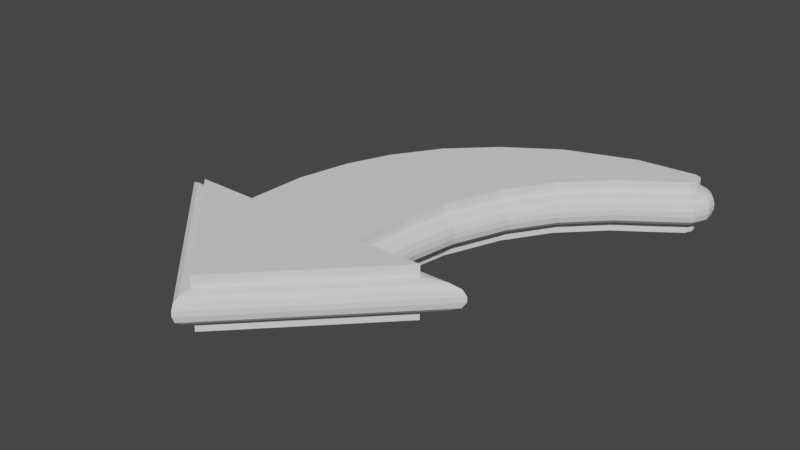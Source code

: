 # Source: 3dArrow.blend  (saved by Blender 2.83.19; exported with 4.5.12 LTS)
import bpy
from mathutils import Matrix  # noqa: F401  (used for matrix-valued properties, if any)

bpy.ops.wm.read_factory_settings(use_empty=True)
scene = bpy.context.scene
scene.name = 'Scene'

# ---- collections
col_collection = bpy.data.collections.new('Collection'); scene.collection.children.link(col_collection)

# ---- world
world_world = bpy.data.worlds.new('World'); scene.world = world_world
world_world.use_nodes = True; world_world.node_tree.nodes.clear()
_N = world_world.node_tree.nodes; _L = world_world.node_tree.links
n0 = _N.new('ShaderNodeOutputWorld'); n0.name = 'World Output'; n0.location = (300, 300)
n1 = _N.new('ShaderNodeBackground'); n1.name = 'Background'; n1.location = (10, 300)
n1.inputs[0].default_value = (0.05088, 0.05088, 0.05088, 1.0)
_L.new(n1.outputs[0], n0.inputs[0])
n0.is_active_output = True
world_world.color = (0.05088, 0.05088, 0.05088)
world_world.use_sun_shadow = False
world_world.sun_shadow_jitter_overblur = 0.0

# ---- meshes
me_plane = bpy.data.meshes.new('Plane')
me_plane.from_pydata([(0.3596, -0.3348, 0.0), (0.09877, -0.3366, 0.0), (0.1128, -0.1191, 0.0), (0.1456, 0.0727, 0.0), (0.239, 0.305, 0.0), (0.3561, 0.4832, 0.0), (0.5152, 0.6422, 0.0), (0.6603, 0.7456, 0.0), (0.7288, 0.8831, 0.0), (0.4909, 0.8656, 0.0), (0.2087, 0.7655, 0.0), (-0.001017, 0.6241, 0.0), (-0.1674, 0.4646, 0.0), (-0.2899, 0.2808, 0.0), (-0.3624, 0.111, 0.0), (-0.4125, -0.101, 0.0), (-0.4217, -0.3438, 0.0), (-0.6798, -0.342, 0.0), (-0.1607, -0.863, 0.0), (-0.6798, -0.342, -0.12), (-0.4217, -0.3438, -0.12), (-0.4125, -0.101, -0.12), (-0.3624, 0.111, -0.12), (-0.2899, 0.2808, -0.12), (-0.1674, 0.4646, -0.12), (-0.001017, 0.6241, -0.12), (0.2087, 0.7655, -0.12), (0.4909, 0.8656, -0.12), (0.7288, 0.8831, -0.12), (0.6603, 0.7456, -0.12), (0.5152, 0.6422, -0.12), (0.3561, 0.4832, -0.12), (0.239, 0.305, -0.12), (0.1456, 0.0727, -0.12), (0.1128, -0.1191, -0.12), (0.09877, -0.3366, -0.12), (0.3596, -0.3348, -0.12), (-0.1607, -0.863, -0.12), (0.3596, -0.3348, 0.04677), (0.09877, -0.3366, 0.04677), (0.1128, -0.1191, 0.04677), (0.1456, 0.07271, 0.04677), (0.239, 0.305, 0.04677), (0.3561, 0.4832, 0.04677), (0.5152, 0.6422, 0.04677), (0.6603, 0.7456, 0.04677), (0.7288, 0.8831, 0.04677), (0.4909, 0.8656, 0.04677), (0.2087, 0.7655, 0.04677), (-0.001017, 0.6241, 0.04677), (-0.1674, 0.4646, 0.04677), (-0.2899, 0.2808, 0.04677), (-0.3624, 0.111, 0.04677), (-0.4125, -0.101, 0.04677), (-0.4217, -0.3438, 0.04677), (-0.6798, -0.342, 0.04677), (-0.1607, -0.863, 0.04677), (-0.4217, -0.3438, -0.1668), (-0.6798, -0.342, -0.1668), (-0.4125, -0.101, -0.1668), (-0.3624, 0.111, -0.1668), (-0.2899, 0.2808, -0.1668), (-0.1674, 0.4646, -0.1668), (-0.001017, 0.6241, -0.1668), (0.2087, 0.7655, -0.1668), (0.4909, 0.8656, -0.1668), (0.7288, 0.8831, -0.1668), (0.6603, 0.7456, -0.1668), (0.5152, 0.6422, -0.1668), (0.3561, 0.4832, -0.1668), (0.239, 0.305, -0.1668), (0.1456, 0.07271, -0.1668), (0.1128, -0.1191, -0.1668), (0.09877, -0.3366, -0.1668), (0.3596, -0.3348, -0.1668), (-0.1607, -0.863, -0.1668), (0.7496, 0.874, 0.0), (0.7588, 0.8611, 1.066e-13), (0.7588, 0.8611, -0.12), (0.7496, 0.874, -0.12), (0.7588, 0.8611, 0.04677), (0.7496, 0.874, 0.04677), (0.7496, 0.874, -0.1668), (0.7588, 0.8611, -0.1668), (0.7605, 0.8392, 4.858e-14), (0.7472, 0.8099, 5.684e-14), (0.7472, 0.8099, -0.12), (0.7605, 0.8392, -0.12), (0.7472, 0.8099, 0.04677), (0.7605, 0.8392, 0.04677), (0.7605, 0.8392, -0.1668), (0.7472, 0.8099, -0.1668), (0.3888, -0.3225, 0.0), (0.5069, -0.2725, -0.04913), (0.4479, -0.2975, -0.006582), (0.4911, -0.2792, -0.02457), (0.1641, -0.2749, -0.04913), (0.1117, -0.3244, 0.0), (0.1571, -0.2815, -0.02457), (0.1379, -0.2996, -0.006582), (0.1737, -0.1263, -0.04913), (0.1249, -0.1205, 0.0), (0.1672, -0.1255, -0.02457), (0.1493, -0.1234, -0.006582), (0.2049, 0.05592, -0.04913), (0.1574, 0.06938, 0.0), (0.1985, 0.05772, -0.02457), (0.1811, 0.06265, -0.006582), (0.2936, 0.2765, -0.04913), (0.2498, 0.2993, 0.0), (0.2877, 0.2795, -0.02457), (0.2717, 0.2879, -0.006582), (0.4039, 0.4443, -0.04913), (0.3656, 0.4755, 0.0), (0.3987, 0.4484, -0.02457), (0.3847, 0.4599, -0.006582), (0.5549, 0.5953, -0.04913), (0.5231, 0.6329, 0.0), (0.5506, 0.6003, -0.02457), (0.539, 0.6141, -0.006582), (0.6963, 0.696, -0.04913), (0.6675, 0.7357, 0.0), (0.6925, 0.7013, -0.02457), (0.6819, 0.7159, -0.006582), (0.7309, 0.8954, 0.0), (0.7395, 0.9453, -0.04913), (0.7352, 0.9203, -0.006582), (0.7383, 0.9386, -0.02457), (0.4782, 0.9261, -0.04913), (0.4884, 0.8776, 0.0), (0.4795, 0.9196, -0.02457), (0.4833, 0.9019, -0.006582), (0.1809, 0.8206, -0.04913), (0.2032, 0.7764, 0.0), (0.1839, 0.8147, -0.02457), (0.1921, 0.7985, -0.006582), (-0.03962, 0.672, -0.04913), (-0.008663, 0.6336, 0.0), (-0.03547, 0.6669, -0.02457), (-0.02414, 0.6528, -0.006582), (-0.2146, 0.5042, -0.04913), (-0.1767, 0.4725, 0.0), (-0.2095, 0.4999, -0.02457), (-0.1957, 0.4883, -0.006582), (-0.3441, 0.31, -0.04913), (-0.3007, 0.2866, 0.0), (-0.3383, 0.3069, -0.02457), (-0.3224, 0.2983, -0.006582), (-0.4208, 0.1302, -0.04913), (-0.3739, 0.1148, 0.0), (-0.4145, 0.1282, -0.02457), (-0.3974, 0.1225, -0.006582), (-0.4735, -0.09271, -0.04913), (-0.4246, -0.09936, 0.0), (-0.467, -0.0936, -0.02457), (-0.4491, -0.09603, -0.006582), (-0.4807, -0.2821, -0.04913), (-0.4334, -0.3315, 0.0), (-0.4744, -0.2887, -0.02457), (-0.4571, -0.3068, -0.006582), (-0.8283, -0.2797, -0.04913), (-0.7092, -0.3296, 0.0), (-0.8123, -0.2864, -0.02457), (-0.7688, -0.3047, -0.006582), (-0.1605, -0.9501, -0.04913), (-0.1607, -0.8803, 0.0), (-0.1605, -0.9407, -0.02457), (-0.1606, -0.9152, -0.006582), (-0.4807, -0.2821, -0.07087), (-0.4334, -0.3315, -0.12), (-0.4744, -0.2887, -0.09543), (-0.4571, -0.3068, -0.1134), (-0.7092, -0.3296, -0.12), (-0.8283, -0.2797, -0.07087), (-0.7688, -0.3047, -0.1134), (-0.8123, -0.2864, -0.09543), (-0.4735, -0.09271, -0.07087), (-0.4246, -0.09936, -0.12), (-0.467, -0.0936, -0.09543), (-0.4491, -0.09603, -0.1134), (-0.4208, 0.1302, -0.07087), (-0.3739, 0.1148, -0.12), (-0.4145, 0.1282, -0.09543), (-0.3974, 0.1225, -0.1134), (-0.3441, 0.31, -0.07087), (-0.3007, 0.2866, -0.12), (-0.3383, 0.3069, -0.09543), (-0.3224, 0.2983, -0.1134), (-0.2146, 0.5042, -0.07087), (-0.1767, 0.4725, -0.12), (-0.2095, 0.4999, -0.09543), (-0.1957, 0.4883, -0.1134), (-0.03962, 0.672, -0.07087), (-0.008663, 0.6336, -0.12), (-0.03547, 0.6669, -0.09543), (-0.02414, 0.6528, -0.1134), (0.1809, 0.8206, -0.07087), (0.2032, 0.7764, -0.12), (0.1839, 0.8147, -0.09543), (0.1921, 0.7985, -0.1134), (0.4782, 0.9261, -0.07087), (0.4884, 0.8776, -0.12), (0.4795, 0.9196, -0.09543), (0.4833, 0.9019, -0.1134), (0.7395, 0.9453, -0.07087), (0.7309, 0.8954, -0.12), (0.7383, 0.9386, -0.09543), (0.7352, 0.9203, -0.1134), (0.6675, 0.7357, -0.12), (0.6963, 0.696, -0.07087), (0.6819, 0.7159, -0.1134), (0.6925, 0.7013, -0.09543), (0.5549, 0.5953, -0.07087), (0.5231, 0.6329, -0.12), (0.5506, 0.6003, -0.09543), (0.539, 0.6141, -0.1134), (0.4039, 0.4443, -0.07087), (0.3656, 0.4755, -0.12), (0.3987, 0.4484, -0.09543), (0.3847, 0.4599, -0.1134), (0.2936, 0.2765, -0.07087), (0.2498, 0.2993, -0.12), (0.2877, 0.2795, -0.09543), (0.2717, 0.2879, -0.1134), (0.2049, 0.05592, -0.07087), (0.1574, 0.06938, -0.12), (0.1985, 0.05772, -0.09543), (0.1811, 0.06265, -0.1134), (0.1737, -0.1263, -0.07087), (0.1249, -0.1205, -0.12), (0.1672, -0.1255, -0.09543), (0.1493, -0.1234, -0.1134), (0.1641, -0.2749, -0.07087), (0.1117, -0.3244, -0.12), (0.1571, -0.2815, -0.09543), (0.1379, -0.2996, -0.1134), (0.5069, -0.2725, -0.07087), (0.3888, -0.3225, -0.12), (0.4911, -0.2792, -0.09543), (0.4479, -0.2975, -0.1134), (-0.1605, -0.9501, -0.07087), (-0.1607, -0.8803, -0.12), (-0.1605, -0.9407, -0.09543), (-0.1606, -0.9152, -0.1134), (0.755, 0.8006, 0.0), (0.7945, 0.7687, -0.04913), (0.7748, 0.7847, -0.006582), (0.7892, 0.773, -0.02457), (0.7727, 0.8394, 0.0), (0.8227, 0.8307, -0.04913), (0.7977, 0.835, -0.006582), (0.816, 0.8318, -0.02457), (0.7727, 0.8394, -0.12), (0.8227, 0.8307, -0.07087), (0.7977, 0.835, -0.1134), (0.816, 0.8318, -0.09543), (0.755, 0.8006, -0.12), (0.7945, 0.7687, -0.07087), (0.7748, 0.7847, -0.1134), (0.7892, 0.773, -0.09543), (0.7709, 0.8619, 0.0), (0.8188, 0.8794, -0.04913), (0.7948, 0.8707, -0.006582), (0.8124, 0.877, -0.02457), (0.7543, 0.8852, 0.0), (0.7865, 0.9247, -0.04913), (0.7704, 0.9049, -0.006582), (0.7822, 0.9194, -0.02457), (0.7543, 0.8852, -0.12), (0.7865, 0.9247, -0.07087), (0.7704, 0.9049, -0.1134), (0.7822, 0.9194, -0.09543), (0.7709, 0.8619, -0.12), (0.8188, 0.8794, -0.07087), (0.7948, 0.8707, -0.1134), (0.8124, 0.877, -0.09543)], [], [(21, 22, 60, 59), (32, 33, 71, 70), (13, 12, 141, 145), (245, 120, 209, 257), (14, 13, 145, 149), (269, 265, 261, 273), (0, 18, 165, 92), (15, 14, 149, 153), (3, 2, 101, 105), (16, 15, 153, 157), (76, 8, 46, 81), (4, 3, 105, 109), (17, 16, 157, 161), (125, 265, 269, 204), (5, 4, 109, 113), (18, 17, 161, 165), (11, 10, 133, 137), (6, 5, 113, 117), (20, 19, 172, 169), (12, 11, 137, 141), (7, 6, 117, 121), (96, 93, 236, 232), (93, 164, 240, 236), (100, 96, 232, 228), (104, 100, 228, 224), (108, 104, 224, 220), (112, 108, 220, 216), (116, 112, 216, 212), (120, 116, 212, 209), (84, 85, 7, 121, 244, 248, 260, 264, 124, 8, 76, 77), (10, 9, 129, 133), (128, 125, 204, 200), (132, 128, 200, 196), (136, 132, 196, 192), (140, 136, 192, 188), (144, 140, 188, 184), (148, 144, 184, 180), (152, 148, 180, 176), (156, 152, 176, 168), (160, 156, 168, 173), (164, 160, 173, 240), (2, 1, 97, 101), (21, 20, 169, 177), (19, 37, 241, 172), (23, 22, 181, 185), (24, 23, 185, 189), (25, 24, 189, 193), (26, 25, 193, 197), (27, 26, 197, 201), (28, 27, 201, 205), (87, 78, 79, 28, 205, 268, 272, 252, 256, 208, 29, 86), (31, 30, 213, 217), (32, 31, 217, 221), (33, 32, 221, 225), (34, 33, 225, 229), (35, 34, 229, 233), (36, 35, 233, 237), (37, 36, 237, 241), (253, 249, 245, 257), (22, 21, 177, 181), (8, 9, 47, 46), (33, 34, 72, 71), (22, 23, 61, 60), (9, 10, 48, 47), (34, 35, 73, 72), (23, 24, 62, 61), (10, 11, 49, 48), (35, 36, 74, 73), (24, 25, 63, 62), (11, 12, 50, 49), (36, 37, 75, 74), (0, 1, 39, 38), (25, 26, 64, 63), (12, 13, 51, 50), (37, 19, 58, 75), (1, 2, 40, 39), (26, 27, 65, 64), (13, 14, 52, 51), (2, 3, 41, 40), (27, 28, 66, 65), (14, 15, 53, 52), (3, 4, 42, 41), (55, 56, 38, 39, 40, 41, 42, 43, 44, 45, 88, 89, 80, 81, 46, 47, 48, 49, 50, 51, 52, 53, 54), (15, 16, 54, 53), (4, 5, 43, 42), (58, 57, 59, 60, 61, 62, 63, 64, 65, 66, 82, 83, 90, 91, 67, 68, 69, 70, 71, 72, 73, 74, 75), (16, 17, 55, 54), (5, 6, 44, 43), (78, 87, 90, 83), (17, 18, 56, 55), (6, 7, 45, 44), (29, 30, 68, 67), (18, 0, 38, 56), (30, 31, 69, 68), (19, 20, 57, 58), (31, 32, 70, 69), (20, 21, 59, 57), (28, 79, 82, 66), (261, 249, 253, 273), (7, 85, 88, 45), (84, 77, 80, 89), (78, 83, 82, 79), (76, 81, 80, 77), (86, 29, 67, 91), (9, 8, 124, 129), (30, 29, 208, 213), (86, 91, 90, 87), (84, 89, 88, 85), (93, 96, 98, 95), (95, 98, 99, 94), (94, 99, 97, 92), (96, 100, 102, 98), (98, 102, 103, 99), (99, 103, 101, 97), (100, 104, 106, 102), (102, 106, 107, 103), (103, 107, 105, 101), (104, 108, 110, 106), (106, 110, 111, 107), (107, 111, 109, 105), (108, 112, 114, 110), (110, 114, 115, 111), (111, 115, 113, 109), (112, 116, 118, 114), (114, 118, 119, 115), (115, 119, 117, 113), (116, 120, 122, 118), (118, 122, 123, 119), (119, 123, 121, 117), (125, 128, 130, 127), (127, 130, 131, 126), (126, 131, 129, 124), (128, 132, 134, 130), (130, 134, 135, 131), (131, 135, 133, 129), (132, 136, 138, 134), (134, 138, 139, 135), (135, 139, 137, 133), (136, 140, 142, 138), (138, 142, 143, 139), (139, 143, 141, 137), (140, 144, 146, 142), (142, 146, 147, 143), (143, 147, 145, 141), (144, 148, 150, 146), (146, 150, 151, 147), (147, 151, 149, 145), (148, 152, 154, 150), (150, 154, 155, 151), (151, 155, 153, 149), (152, 156, 158, 154), (154, 158, 159, 155), (155, 159, 157, 153), (156, 160, 162, 158), (158, 162, 163, 159), (159, 163, 161, 157), (160, 164, 166, 162), (162, 166, 167, 163), (163, 167, 165, 161), (164, 93, 95, 166), (166, 95, 94, 167), (167, 94, 92, 165), (169, 172, 174, 171), (171, 174, 175, 170), (170, 175, 173, 168), (177, 169, 171, 179), (179, 171, 170, 178), (178, 170, 168, 176), (181, 177, 179, 183), (183, 179, 178, 182), (182, 178, 176, 180), (185, 181, 183, 187), (187, 183, 182, 186), (186, 182, 180, 184), (189, 185, 187, 191), (191, 187, 186, 190), (190, 186, 184, 188), (193, 189, 191, 195), (195, 191, 190, 194), (194, 190, 188, 192), (197, 193, 195, 199), (199, 195, 194, 198), (198, 194, 192, 196), (201, 197, 199, 203), (203, 199, 198, 202), (202, 198, 196, 200), (205, 201, 203, 207), (207, 203, 202, 206), (206, 202, 200, 204), (213, 208, 210, 215), (215, 210, 211, 214), (214, 211, 209, 212), (217, 213, 215, 219), (219, 215, 214, 218), (218, 214, 212, 216), (221, 217, 219, 223), (223, 219, 218, 222), (222, 218, 216, 220), (225, 221, 223, 227), (227, 223, 222, 226), (226, 222, 220, 224), (229, 225, 227, 231), (231, 227, 226, 230), (230, 226, 224, 228), (233, 229, 231, 235), (235, 231, 230, 234), (234, 230, 228, 232), (237, 233, 235, 239), (239, 235, 234, 238), (238, 234, 232, 236), (241, 237, 239, 243), (243, 239, 238, 242), (242, 238, 236, 240), (172, 241, 243, 174), (174, 243, 242, 175), (175, 242, 240, 173), (248, 244, 246, 250), (250, 246, 247, 251), (251, 247, 245, 249), (256, 252, 254, 258), (258, 254, 255, 259), (259, 255, 253, 257), (120, 245, 247, 122), (122, 247, 246, 123), (123, 246, 244, 121), (208, 256, 258, 210), (210, 258, 259, 211), (211, 259, 257, 209), (264, 260, 262, 266), (266, 262, 263, 267), (267, 263, 261, 265), (272, 268, 270, 274), (274, 270, 271, 275), (275, 271, 269, 273), (265, 125, 127, 267), (267, 127, 126, 266), (266, 126, 124, 264), (268, 205, 207, 270), (270, 207, 206, 271), (271, 206, 204, 269), (249, 261, 263, 251), (251, 263, 262, 250), (250, 262, 260, 248), (252, 272, 274, 254), (254, 274, 275, 255), (255, 275, 273, 253), (1, 0, 92, 97)])
_uv = me_plane.uv_layers.new(name='UVMap')
_uv.uv.foreach_set('vector', [0.294, 0.4494, 0.319, 0.5554, 0.319, 0.5554, 0.294, 0.4494, 0.6196, 0.6525, 0.5729, 0.5357, 0.5729, 0.5357, 0.6196, 0.6525, 0.3551, 0.6403, 0.4164, 0.7322, 0.4117, 0.7362, 0.3498, 0.6432, 0.9, 0.8816, 0.8482, 0.848, 0.8482, 0.848, 0.9, 0.8816, 0.319, 0.5554, 0.3551, 0.6403, 0.3498, 0.6432, 0.3132, 0.5573, 0.899, 0.9601, 0.899, 0.9601, 0.9139, 0.9343, 0.9139, 0.9343, 0.6817, 0.3326, 0.4244, 0.06705, 0.4245, 0.0584, 0.6959, 0.3388, 0.294, 0.4494, 0.319, 0.5554, 0.3132, 0.5573, 0.2879, 0.4502, 0.5729, 0.5357, 0.5577, 0.4364, 0.5637, 0.4353, 0.5788, 0.5341, 0.2902, 0.3277, 0.294, 0.4494, 0.2879, 0.4502, 0.2842, 0.3339, 0.8794, 0.9355, 0.8693, 0.9412, 0.8693, 0.9412, 0.8794, 0.9355, 0.6196, 0.6525, 0.5729, 0.5357, 0.5788, 0.5341, 0.625, 0.6496, 0.1606, 0.3288, 0.2902, 0.3277, 0.2842, 0.3339, 0.1458, 0.335, 0.8769, 0.9762, 0.899, 0.9601, 0.899, 0.9601, 0.8769, 0.9762, 0.6782, 0.7416, 0.6196, 0.6525, 0.625, 0.6496, 0.6829, 0.7377, 0.4244, 0.06705, 0.1606, 0.3288, 0.1458, 0.335, 0.4245, 0.0584, 0.4996, 0.812, 0.6045, 0.8827, 0.6017, 0.8882, 0.4957, 0.8168, 0.758, 0.8211, 0.6782, 0.7416, 0.6829, 0.7377, 0.7618, 0.8164, 0.2902, 0.3277, 0.1606, 0.3288, 0.1458, 0.335, 0.2842, 0.3339, 0.4164, 0.7322, 0.4996, 0.812, 0.4957, 0.8168, 0.4117, 0.7362, 0.8315, 0.8724, 0.758, 0.8211, 0.7618, 0.8164, 0.8348, 0.8675, 0.5893, 0.3626, 0.7535, 0.3638, 0.7535, 0.3638, 0.5893, 0.3626, 0.7535, 0.3638, 0.4251, 0.02335, 0.4251, 0.02335, 0.7535, 0.3638, 0.5881, 0.4309, 0.5893, 0.3626, 0.5893, 0.3626, 0.5881, 0.4309, 0.6024, 0.528, 0.5881, 0.4309, 0.5881, 0.4309, 0.6024, 0.528, 0.6468, 0.6382, 0.6024, 0.528, 0.6024, 0.528, 0.6468, 0.6382, 0.7019, 0.7221, 0.6468, 0.6382, 0.6468, 0.6382, 0.7019, 0.7221, 0.7774, 0.7976, 0.7019, 0.7221, 0.7019, 0.7221, 0.7774, 0.7976, 0.8482, 0.848, 0.7774, 0.7976, 0.7774, 0.7976, 0.8482, 0.848, 0.8842, 0.9173, 0.8768, 0.9028, 0.8315, 0.8724, 0.8348, 0.8675, 0.8806, 0.8981, 0.8903, 0.9171, 0.8899, 0.9287, 0.8821, 0.9415, 0.8708, 0.9482, 0.8693, 0.9412, 0.8794, 0.9355, 0.8838, 0.9284, 0.6045, 0.8827, 0.7462, 0.9329, 0.7448, 0.9389, 0.6017, 0.8882, 0.7391, 0.9631, 0.8769, 0.9762, 0.8769, 0.9762, 0.7391, 0.9631, 0.5905, 0.9103, 0.7391, 0.9631, 0.7391, 0.9631, 0.5905, 0.9103, 0.4802, 0.836, 0.5905, 0.9103, 0.5905, 0.9103, 0.4802, 0.836, 0.3927, 0.7521, 0.4802, 0.836, 0.4802, 0.836, 0.3927, 0.7521, 0.328, 0.655, 0.3927, 0.7521, 0.3927, 0.7521, 0.328, 0.655, 0.2896, 0.5651, 0.328, 0.655, 0.328, 0.655, 0.2896, 0.5651, 0.2632, 0.4536, 0.2896, 0.5651, 0.2896, 0.5651, 0.2632, 0.4536, 0.2596, 0.359, 0.2632, 0.4536, 0.2632, 0.4536, 0.2596, 0.359, 0.08585, 0.3602, 0.2596, 0.359, 0.2596, 0.359, 0.08585, 0.3602, 0.4251, 0.02335, 0.08585, 0.3602, 0.08585, 0.3602, 0.4251, 0.02335, 0.5577, 0.4364, 0.5528, 0.331, 0.56, 0.3372, 0.5637, 0.4353, 0.294, 0.4494, 0.2902, 0.3277, 0.2842, 0.3339, 0.2879, 0.4502, 0.1606, 0.3288, 0.4244, 0.06705, 0.4245, 0.0584, 0.1458, 0.335, 0.3551, 0.6403, 0.319, 0.5554, 0.3132, 0.5573, 0.3498, 0.6432, 0.4164, 0.7322, 0.3551, 0.6403, 0.3498, 0.6432, 0.4117, 0.7362, 0.4996, 0.812, 0.4164, 0.7322, 0.4117, 0.7362, 0.4957, 0.8168, 0.6045, 0.8827, 0.4996, 0.812, 0.4957, 0.8168, 0.6017, 0.8882, 0.7462, 0.9329, 0.6045, 0.8827, 0.6017, 0.8882, 0.7448, 0.9389, 0.8693, 0.9412, 0.7462, 0.9329, 0.7448, 0.9389, 0.8708, 0.9482, 0.8842, 0.9173, 0.8838, 0.9284, 0.8794, 0.9355, 0.8693, 0.9412, 0.8708, 0.9482, 0.8821, 0.9415, 0.8899, 0.9287, 0.8903, 0.9171, 0.8806, 0.8981, 0.8348, 0.8675, 0.8315, 0.8724, 0.8768, 0.9028, 0.6782, 0.7416, 0.758, 0.8211, 0.7618, 0.8164, 0.6829, 0.7377, 0.6196, 0.6525, 0.6782, 0.7416, 0.6829, 0.7377, 0.625, 0.6496, 0.5729, 0.5357, 0.6196, 0.6525, 0.625, 0.6496, 0.5788, 0.5341, 0.5577, 0.4364, 0.5729, 0.5357, 0.5788, 0.5341, 0.5637, 0.4353, 0.5528, 0.331, 0.5577, 0.4364, 0.5637, 0.4353, 0.56, 0.3372, 0.6817, 0.3326, 0.5528, 0.331, 0.56, 0.3372, 0.6959, 0.3388, 0.4244, 0.06705, 0.6817, 0.3326, 0.6959, 0.3388, 0.4245, 0.0584, 0.9153, 0.911, 0.9153, 0.911, 0.9, 0.8816, 0.9, 0.8816, 0.319, 0.5554, 0.294, 0.4494, 0.2879, 0.4502, 0.3132, 0.5573, 0.8693, 0.9412, 0.7462, 0.9329, 0.7462, 0.9329, 0.8693, 0.9412, 0.5729, 0.5357, 0.5577, 0.4364, 0.5577, 0.4364, 0.5729, 0.5357, 0.319, 0.5554, 0.3551, 0.6403, 0.3551, 0.6403, 0.319, 0.5554, 0.7462, 0.9329, 0.6045, 0.8827, 0.6045, 0.8827, 0.7462, 0.9329, 0.5577, 0.4364, 0.5528, 0.331, 0.5528, 0.331, 0.5577, 0.4364, 0.3551, 0.6403, 0.4164, 0.7322, 0.4164, 0.7322, 0.3551, 0.6403, 0.6045, 0.8827, 0.4996, 0.812, 0.4996, 0.812, 0.6045, 0.8827, 0.5528, 0.331, 0.6817, 0.3326, 0.6817, 0.3326, 0.5528, 0.331, 0.4164, 0.7322, 0.4996, 0.812, 0.4996, 0.812, 0.4164, 0.7322, 0.4996, 0.812, 0.4164, 0.7322, 0.4164, 0.7322, 0.4996, 0.812, 0.6817, 0.3326, 0.4244, 0.06705, 0.4244, 0.06705, 0.6817, 0.3326, 0.6817, 0.3326, 0.5528, 0.331, 0.5528, 0.331, 0.6817, 0.3326, 0.4996, 0.812, 0.6045, 0.8827, 0.6045, 0.8827, 0.4996, 0.812, 0.4164, 0.7322, 0.3551, 0.6403, 0.3551, 0.6403, 0.4164, 0.7322, 0.4244, 0.06705, 0.1606, 0.3288, 0.1606, 0.3288, 0.4244, 0.06705, 0.5528, 0.331, 0.5577, 0.4364, 0.5577, 0.4364, 0.5528, 0.331, 0.6045, 0.8827, 0.7462, 0.9329, 0.7462, 0.9329, 0.6045, 0.8827, 0.3551, 0.6403, 0.319, 0.5554, 0.319, 0.5554, 0.3551, 0.6403, 0.5577, 0.4364, 0.5729, 0.5357, 0.5729, 0.5357, 0.5577, 0.4364, 0.7462, 0.9329, 0.8693, 0.9412, 0.8693, 0.9412, 0.7462, 0.9329, 0.319, 0.5554, 0.294, 0.4494, 0.294, 0.4494, 0.319, 0.5554, 0.5729, 0.5357, 0.6196, 0.6525, 0.6196, 0.6525, 0.5729, 0.5357, 0.1606, 0.3288, 0.4244, 0.06705, 0.6817, 0.3326, 0.5528, 0.331, 0.5577, 0.4364, 0.5729, 0.5357, 0.6196, 0.6525, 0.6782, 0.7416, 0.758, 0.8211, 0.8315, 0.8724, 0.8768, 0.9028, 0.8842, 0.9173, 0.8838, 0.9284, 0.8794, 0.9355, 0.8693, 0.9412, 0.7462, 0.9329, 0.6045, 0.8827, 0.4996, 0.812, 0.4164, 0.7322, 0.3551, 0.6403, 0.319, 0.5554, 0.294, 0.4494, 0.2902, 0.3277, 0.294, 0.4494, 0.2902, 0.3277, 0.2902, 0.3277, 0.294, 0.4494, 0.6196, 0.6525, 0.6782, 0.7416, 0.6782, 0.7416, 0.6196, 0.6525, 0.1606, 0.3288, 0.2902, 0.3277, 0.294, 0.4494, 0.319, 0.5554, 0.3551, 0.6403, 0.4164, 0.7322, 0.4996, 0.812, 0.6045, 0.8827, 0.7462, 0.9329, 0.8693, 0.9412, 0.8794, 0.9355, 0.8838, 0.9284, 0.8842, 0.9173, 0.8768, 0.9028, 0.8315, 0.8724, 0.758, 0.8211, 0.6782, 0.7416, 0.6196, 0.6525, 0.5729, 0.5357, 0.5577, 0.4364, 0.5528, 0.331, 0.6817, 0.3326, 0.4244, 0.06705, 0.2902, 0.3277, 0.1606, 0.3288, 0.1606, 0.3288, 0.2902, 0.3277, 0.6782, 0.7416, 0.758, 0.8211, 0.758, 0.8211, 0.6782, 0.7416, 0.8838, 0.9284, 0.8842, 0.9173, 0.8842, 0.9173, 0.8838, 0.9284, 0.1606, 0.3288, 0.4244, 0.06705, 0.4244, 0.06705, 0.1606, 0.3288, 0.758, 0.8211, 0.8315, 0.8724, 0.8315, 0.8724, 0.758, 0.8211, 0.8315, 0.8724, 0.758, 0.8211, 0.758, 0.8211, 0.8315, 0.8724, 0.4244, 0.06705, 0.6817, 0.3326, 0.6817, 0.3326, 0.4244, 0.06705, 0.758, 0.8211, 0.6782, 0.7416, 0.6782, 0.7416, 0.758, 0.8211, 0.1606, 0.3288, 0.2902, 0.3277, 0.2902, 0.3277, 0.1606, 0.3288, 0.6782, 0.7416, 0.6196, 0.6525, 0.6196, 0.6525, 0.6782, 0.7416, 0.2902, 0.3277, 0.294, 0.4494, 0.294, 0.4494, 0.2902, 0.3277, 0.8693, 0.9412, 0.8794, 0.9355, 0.8794, 0.9355, 0.8693, 0.9412, 0.9139, 0.9343, 0.9153, 0.911, 0.9153, 0.911, 0.9139, 0.9343, 0.8315, 0.8724, 0.8768, 0.9028, 0.8768, 0.9028, 0.8315, 0.8724, 0.8842, 0.9173, 0.8838, 0.9284, 0.8838, 0.9284, 0.8842, 0.9173, 0.8838, 0.9284, 0.8838, 0.9284, 0.8794, 0.9355, 0.8794, 0.9355, 0.8794, 0.9355, 0.8794, 0.9355, 0.8838, 0.9284, 0.8838, 0.9284, 0.8768, 0.9028, 0.8315, 0.8724, 0.8315, 0.8724, 0.8768, 0.9028, 0.7462, 0.9329, 0.8693, 0.9412, 0.8708, 0.9482, 0.7448, 0.9389, 0.758, 0.8211, 0.8315, 0.8724, 0.8348, 0.8675, 0.7618, 0.8164, 0.8768, 0.9028, 0.8768, 0.9028, 0.8842, 0.9173, 0.8842, 0.9173, 0.8842, 0.9173, 0.8842, 0.9173, 0.8768, 0.9028, 0.8768, 0.9028, 0.7535, 0.3638, 0.5893, 0.3626, 0.5876, 0.3609, 0.7469, 0.3609, 0.7469, 0.3609, 0.5876, 0.3609, 0.5747, 0.3499, 0.7247, 0.3513, 0.7247, 0.3513, 0.5747, 0.3499, 0.56, 0.3372, 0.6959, 0.3388, 0.5893, 0.3626, 0.5881, 0.4309, 0.588, 0.4309, 0.5876, 0.3609, 0.5876, 0.3609, 0.588, 0.4309, 0.5759, 0.4331, 0.5747, 0.3499, 0.5747, 0.3499, 0.5759, 0.4331, 0.5637, 0.4353, 0.56, 0.3372, 0.5881, 0.4309, 0.6024, 0.528, 0.6024, 0.528, 0.588, 0.4309, 0.588, 0.4309, 0.6024, 0.528, 0.5906, 0.5311, 0.5759, 0.4331, 0.5759, 0.4331, 0.5906, 0.5311, 0.5788, 0.5341, 0.5637, 0.4353, 0.6024, 0.528, 0.6468, 0.6382, 0.6468, 0.6382, 0.6024, 0.528, 0.6024, 0.528, 0.6468, 0.6382, 0.6359, 0.6439, 0.5906, 0.5311, 0.5906, 0.5311, 0.6359, 0.6439, 0.625, 0.6496, 0.5788, 0.5341, 0.6468, 0.6382, 0.7019, 0.7221, 0.7019, 0.7222, 0.6468, 0.6382, 0.6468, 0.6382, 0.7019, 0.7222, 0.6924, 0.7299, 0.6359, 0.6439, 0.6359, 0.6439, 0.6924, 0.7299, 0.6829, 0.7377, 0.625, 0.6496, 0.7019, 0.7221, 0.7774, 0.7976, 0.7774, 0.7977, 0.7019, 0.7222, 0.7019, 0.7222, 0.7774, 0.7977, 0.7696, 0.807, 0.6924, 0.7299, 0.6924, 0.7299, 0.7696, 0.807, 0.7618, 0.8164, 0.6829, 0.7377, 0.7774, 0.7976, 0.8482, 0.848, 0.8482, 0.848, 0.7774, 0.7977, 0.7774, 0.7977, 0.8482, 0.848, 0.8415, 0.8578, 0.7696, 0.807, 0.7696, 0.807, 0.8415, 0.8578, 0.8348, 0.8675, 0.7618, 0.8164, 0.8769, 0.9762, 0.7391, 0.9631, 0.7391, 0.963, 0.8769, 0.9759, 0.8769, 0.9759, 0.7391, 0.963, 0.742, 0.951, 0.8739, 0.9622, 0.8739, 0.9622, 0.742, 0.951, 0.7448, 0.9389, 0.8708, 0.9482, 0.7391, 0.9631, 0.5905, 0.9103, 0.5905, 0.9103, 0.7391, 0.963, 0.7391, 0.963, 0.5905, 0.9103, 0.5961, 0.8992, 0.742, 0.951, 0.742, 0.951, 0.5961, 0.8992, 0.6017, 0.8882, 0.7448, 0.9389, 0.5905, 0.9103, 0.4802, 0.836, 0.4802, 0.836, 0.5905, 0.9103, 0.5905, 0.9103, 0.4802, 0.836, 0.488, 0.8264, 0.5961, 0.8992, 0.5961, 0.8992, 0.488, 0.8264, 0.4957, 0.8168, 0.6017, 0.8882, 0.4802, 0.836, 0.3927, 0.7521, 0.3927, 0.7521, 0.4802, 0.836, 0.4802, 0.836, 0.3927, 0.7521, 0.4022, 0.7441, 0.488, 0.8264, 0.488, 0.8264, 0.4022, 0.7441, 0.4117, 0.7362, 0.4957, 0.8168, 0.3927, 0.7521, 0.328, 0.655, 0.328, 0.655, 0.3927, 0.7521, 0.3927, 0.7521, 0.328, 0.655, 0.3389, 0.6491, 0.4022, 0.7441, 0.4022, 0.7441, 0.3389, 0.6491, 0.3498, 0.6432, 0.4117, 0.7362, 0.328, 0.655, 0.2896, 0.5651, 0.2896, 0.5651, 0.328, 0.655, 0.328, 0.655, 0.2896, 0.5651, 0.3014, 0.5612, 0.3389, 0.6491, 0.3389, 0.6491, 0.3014, 0.5612, 0.3132, 0.5573, 0.3498, 0.6432, 0.2896, 0.5651, 0.2632, 0.4536, 0.2633, 0.4536, 0.2896, 0.5651, 0.2896, 0.5651, 0.2633, 0.4536, 0.2756, 0.4519, 0.3014, 0.5612, 0.3014, 0.5612, 0.2756, 0.4519, 0.2879, 0.4502, 0.3132, 0.5573, 0.2632, 0.4536, 0.2596, 0.359, 0.2612, 0.3574, 0.2633, 0.4536, 0.2633, 0.4536, 0.2612, 0.3574, 0.2719, 0.3464, 0.2756, 0.4519, 0.2756, 0.4519, 0.2719, 0.3464, 0.2842, 0.3339, 0.2879, 0.4502, 0.2596, 0.359, 0.08585, 0.3602, 0.09272, 0.3573, 0.2612, 0.3574, 0.2612, 0.3574, 0.09272, 0.3573, 0.1158, 0.3476, 0.2719, 0.3464, 0.2719, 0.3464, 0.1158, 0.3476, 0.1458, 0.335, 0.2842, 0.3339, 0.08585, 0.3602, 0.4251, 0.02335, 0.425, 0.02572, 0.09272, 0.3573, 0.09272, 0.3573, 0.425, 0.02572, 0.4248, 0.04087, 0.1158, 0.3476, 0.1158, 0.3476, 0.4248, 0.04087, 0.4245, 0.0584, 0.1458, 0.335, 0.4251, 0.02335, 0.7535, 0.3638, 0.7469, 0.3609, 0.425, 0.02572, 0.425, 0.02572, 0.7469, 0.3609, 0.7247, 0.3513, 0.4248, 0.04087, 0.4248, 0.04087, 0.7247, 0.3513, 0.6959, 0.3388, 0.4245, 0.0584, 0.2842, 0.3339, 0.1458, 0.335, 0.1158, 0.3476, 0.2719, 0.3464, 0.2719, 0.3464, 0.1158, 0.3476, 0.09272, 0.3573, 0.2612, 0.3574, 0.2612, 0.3574, 0.09272, 0.3573, 0.08585, 0.3602, 0.2596, 0.359, 0.2879, 0.4502, 0.2842, 0.3339, 0.2719, 0.3464, 0.2756, 0.4519, 0.2756, 0.4519, 0.2719, 0.3464, 0.2612, 0.3574, 0.2633, 0.4536, 0.2633, 0.4536, 0.2612, 0.3574, 0.2596, 0.359, 0.2632, 0.4536, 0.3132, 0.5573, 0.2879, 0.4502, 0.2756, 0.4519, 0.3014, 0.5612, 0.3014, 0.5612, 0.2756, 0.4519, 0.2633, 0.4536, 0.2896, 0.5651, 0.2896, 0.5651, 0.2633, 0.4536, 0.2632, 0.4536, 0.2896, 0.5651, 0.3498, 0.6432, 0.3132, 0.5573, 0.3014, 0.5612, 0.3389, 0.6491, 0.3389, 0.6491, 0.3014, 0.5612, 0.2896, 0.5651, 0.328, 0.655, 0.328, 0.655, 0.2896, 0.5651, 0.2896, 0.5651, 0.328, 0.655, 0.4117, 0.7362, 0.3498, 0.6432, 0.3389, 0.6491, 0.4022, 0.7441, 0.4022, 0.7441, 0.3389, 0.6491, 0.328, 0.655, 0.3927, 0.7521, 0.3927, 0.7521, 0.328, 0.655, 0.328, 0.655, 0.3927, 0.7521, 0.4957, 0.8168, 0.4117, 0.7362, 0.4022, 0.7441, 0.488, 0.8264, 0.488, 0.8264, 0.4022, 0.7441, 0.3927, 0.7521, 0.4802, 0.836, 0.4802, 0.836, 0.3927, 0.7521, 0.3927, 0.7521, 0.4802, 0.836, 0.6017, 0.8882, 0.4957, 0.8168, 0.488, 0.8264, 0.5961, 0.8992, 0.5961, 0.8992, 0.488, 0.8264, 0.4802, 0.836, 0.5905, 0.9103, 0.5905, 0.9103, 0.4802, 0.836, 0.4802, 0.836, 0.5905, 0.9103, 0.7448, 0.9389, 0.6017, 0.8882, 0.5961, 0.8992, 0.742, 0.951, 0.742, 0.951, 0.5961, 0.8992, 0.5905, 0.9103, 0.7391, 0.963, 0.7391, 0.963, 0.5905, 0.9103, 0.5905, 0.9103, 0.7391, 0.9631, 0.8708, 0.9482, 0.7448, 0.9389, 0.742, 0.951, 0.8739, 0.9622, 0.8739, 0.9622, 0.742, 0.951, 0.7391, 0.963, 0.8769, 0.9759, 0.8769, 0.9759, 0.7391, 0.963, 0.7391, 0.9631, 0.8769, 0.9762, 0.7618, 0.8164, 0.8348, 0.8675, 0.8415, 0.8578, 0.7696, 0.807, 0.7696, 0.807, 0.8415, 0.8578, 0.8482, 0.848, 0.7774, 0.7977, 0.7774, 0.7977, 0.8482, 0.848, 0.8482, 0.848, 0.7774, 0.7976, 0.6829, 0.7377, 0.7618, 0.8164, 0.7696, 0.807, 0.6924, 0.7299, 0.6924, 0.7299, 0.7696, 0.807, 0.7774, 0.7977, 0.7019, 0.7222, 0.7019, 0.7222, 0.7774, 0.7977, 0.7774, 0.7976, 0.7019, 0.7221, 0.625, 0.6496, 0.6829, 0.7377, 0.6924, 0.7299, 0.6359, 0.6439, 0.6359, 0.6439, 0.6924, 0.7299, 0.7019, 0.7222, 0.6468, 0.6382, 0.6468, 0.6382, 0.7019, 0.7222, 0.7019, 0.7221, 0.6468, 0.6382, 0.5788, 0.5341, 0.625, 0.6496, 0.6359, 0.6439, 0.5906, 0.5311, 0.5906, 0.5311, 0.6359, 0.6439, 0.6468, 0.6382, 0.6024, 0.528, 0.6024, 0.528, 0.6468, 0.6382, 0.6468, 0.6382, 0.6024, 0.528, 0.5637, 0.4353, 0.5788, 0.5341, 0.5906, 0.5311, 0.5759, 0.4331, 0.5759, 0.4331, 0.5906, 0.5311, 0.6024, 0.528, 0.588, 0.4309, 0.588, 0.4309, 0.6024, 0.528, 0.6024, 0.528, 0.5881, 0.4309, 0.56, 0.3372, 0.5637, 0.4353, 0.5759, 0.4331, 0.5747, 0.3499, 0.5747, 0.3499, 0.5759, 0.4331, 0.588, 0.4309, 0.5876, 0.3609, 0.5876, 0.3609, 0.588, 0.4309, 0.5881, 0.4309, 0.5893, 0.3626, 0.6959, 0.3388, 0.56, 0.3372, 0.5747, 0.3499, 0.7247, 0.3513, 0.7247, 0.3513, 0.5747, 0.3499, 0.5876, 0.3609, 0.7469, 0.3609, 0.7469, 0.3609, 0.5876, 0.3609, 0.5893, 0.3626, 0.7535, 0.3638, 0.4245, 0.0584, 0.6959, 0.3388, 0.7247, 0.3513, 0.4248, 0.04087, 0.4248, 0.04087, 0.7247, 0.3513, 0.7469, 0.3609, 0.425, 0.02572, 0.425, 0.02572, 0.7469, 0.3609, 0.7535, 0.3638, 0.4251, 0.02335, 0.1458, 0.335, 0.4245, 0.0584, 0.4248, 0.04087, 0.1158, 0.3476, 0.1158, 0.3476, 0.4248, 0.04087, 0.425, 0.02572, 0.09272, 0.3573, 0.09272, 0.3573, 0.425, 0.02572, 0.4251, 0.02335, 0.08585, 0.3602, 0.8903, 0.9171, 0.8806, 0.8981, 0.8902, 0.8899, 0.9028, 0.9141, 0.9028, 0.9141, 0.8902, 0.8899, 0.8998, 0.8818, 0.9151, 0.911, 0.9151, 0.911, 0.8998, 0.8818, 0.9, 0.8816, 0.9153, 0.911, 0.8806, 0.8981, 0.8903, 0.9171, 0.9028, 0.9141, 0.8902, 0.8899, 0.8902, 0.8899, 0.9028, 0.9141, 0.9151, 0.911, 0.8998, 0.8818, 0.8998, 0.8818, 0.9151, 0.911, 0.9153, 0.911, 0.9, 0.8816, 0.8482, 0.848, 0.9, 0.8816, 0.8998, 0.8818, 0.8482, 0.848, 0.8482, 0.848, 0.8998, 0.8818, 0.8902, 0.8899, 0.8415, 0.8578, 0.8415, 0.8578, 0.8902, 0.8899, 0.8806, 0.8981, 0.8348, 0.8675, 0.8348, 0.8675, 0.8806, 0.8981, 0.8902, 0.8899, 0.8415, 0.8578, 0.8415, 0.8578, 0.8902, 0.8899, 0.8998, 0.8818, 0.8482, 0.848, 0.8482, 0.848, 0.8998, 0.8818, 0.9, 0.8816, 0.8482, 0.848, 0.8821, 0.9415, 0.8899, 0.9287, 0.902, 0.9319, 0.8907, 0.9513, 0.8907, 0.9513, 0.902, 0.9319, 0.9136, 0.9343, 0.8988, 0.96, 0.8988, 0.96, 0.9136, 0.9343, 0.9139, 0.9343, 0.899, 0.9601, 0.8899, 0.9287, 0.8821, 0.9415, 0.8907, 0.9513, 0.902, 0.9319, 0.902, 0.9319, 0.8907, 0.9513, 0.8988, 0.96, 0.9136, 0.9343, 0.9136, 0.9343, 0.8988, 0.96, 0.899, 0.9601, 0.9139, 0.9343, 0.899, 0.9601, 0.8769, 0.9762, 0.8769, 0.9759, 0.8988, 0.96, 0.8988, 0.96, 0.8769, 0.9759, 0.8739, 0.9622, 0.8907, 0.9513, 0.8907, 0.9513, 0.8739, 0.9622, 0.8708, 0.9482, 0.8821, 0.9415, 0.8821, 0.9415, 0.8708, 0.9482, 0.8739, 0.9622, 0.8907, 0.9513, 0.8907, 0.9513, 0.8739, 0.9622, 0.8769, 0.9759, 0.8988, 0.96, 0.8988, 0.96, 0.8769, 0.9759, 0.8769, 0.9762, 0.899, 0.9601, 0.9153, 0.911, 0.9139, 0.9343, 0.9136, 0.9343, 0.9151, 0.911, 0.9151, 0.911, 0.9136, 0.9343, 0.902, 0.9319, 0.9028, 0.9141, 0.9028, 0.9141, 0.902, 0.9319, 0.8899, 0.9287, 0.8903, 0.9171, 0.8903, 0.9171, 0.8899, 0.9287, 0.902, 0.9319, 0.9028, 0.9141, 0.9028, 0.9141, 0.902, 0.9319, 0.9136, 0.9343, 0.9151, 0.911, 0.9151, 0.911, 0.9136, 0.9343, 0.9139, 0.9343, 0.9153, 0.911, 0.5528, 0.331, 0.6817, 0.3326, 0.6959, 0.3388, 0.56, 0.3372])
me_plane.use_remesh_fix_poles = True
me_plane.use_remesh_preserve_attributes = False
me_plane.use_mirror_vertex_groups = False
me_plane.update()

# ---- objects
ob_plane = bpy.data.objects.new('Plane', me_plane)

# ---- transforms, parenting, visibility, modifiers, constraints
ob_plane.location = (0.0, 0.0, 0.0)
ob_plane.scale = (3.285, 3.285, 3.285)
ob_plane.lineart.crease_threshold = 0.0

# ---- collection membership
col_collection.objects.link(ob_plane)

# ---- scene / render settings (as saved in the file)
scene.frame_start = 1; scene.frame_end = 250; scene.frame_set(1)
scene.render.engine = 'BLENDER_EEVEE_NEXT'
scene.cycles.use_denoising = False
scene.cycles.samples = 128
scene.cycles.sampling_pattern = 'TABULATED_SOBOL'
scene.cycles.use_adaptive_sampling = False
scene.cycles.use_light_tree = False
scene.view_settings.view_transform = 'Filmic'
bpy.context.view_layer.update()

# ---- added for rendering (the .blend has no active camera and no usable light): camera, sun
cam_auto = bpy.data.cameras.new('AutoCamera')
cam_auto.lens = 50.0
cam_auto.sensor_width = 36.0
cam_auto.clip_end = 1000.0
ob_auto_camera = bpy.data.objects.new('AutoCamera', cam_auto)
scene.collection.objects.link(ob_auto_camera)
ob_auto_camera.location = (7.65872, -9.20947, 5.93726)
ob_auto_camera.rotation_euler = (1.09748, -7.21219e-08, 0.694738)
scene.camera = ob_auto_camera
light_auto_sun = bpy.data.lights.new('AutoSun', 'SUN')
light_auto_sun.energy = 3.0
light_auto_sun.angle = 0.0523599
ob_auto_sun = bpy.data.objects.new('AutoSun', light_auto_sun)
scene.collection.objects.link(ob_auto_sun)
ob_auto_sun.rotation_euler = (0.872665, 0.174533, 0.523599)
bpy.context.view_layer.update()
